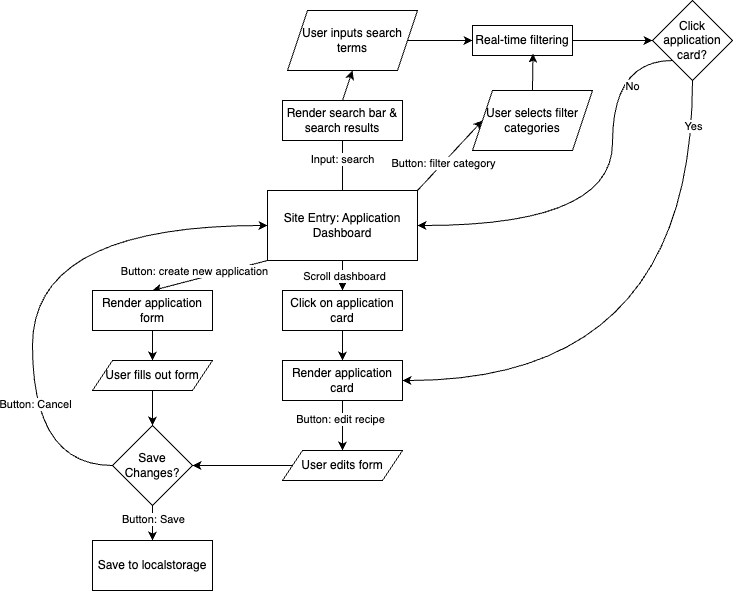

The diagram above was exported from draw.io. Its source (the exported page's mxGraphModel, read from the mxfile embedded in the PNG):
<mxGraphModel dx="2130" dy="1743" grid="1" gridSize="10" guides="1" tooltips="1" connect="1" arrows="1" fold="1" page="1" pageScale="1" pageWidth="850" pageHeight="1100" background="#FFFFFF" math="0" shadow="0">
  <root>
    <mxCell id="0" />
    <mxCell id="1" parent="0" />
    <mxCell id="7" style="edgeStyle=none;html=1;exitX=0;exitY=1;exitDx=0;exitDy=0;entryX=0.5;entryY=0;entryDx=0;entryDy=0;" parent="1" source="3" target="4" edge="1">
      <mxGeometry relative="1" as="geometry" />
    </mxCell>
    <mxCell id="8" value="Button: create new application" style="edgeLabel;html=1;align=center;verticalAlign=middle;resizable=0;points=[];" parent="7" vertex="1" connectable="0">
      <mxGeometry x="-0.2658" y="-3" relative="1" as="geometry">
        <mxPoint x="-32" y="2" as="offset" />
      </mxGeometry>
    </mxCell>
    <mxCell id="13" style="edgeStyle=none;html=1;exitX=0.5;exitY=1;exitDx=0;exitDy=0;entryX=0.5;entryY=0;entryDx=0;entryDy=0;" parent="1" source="3" target="11" edge="1">
      <mxGeometry relative="1" as="geometry" />
    </mxCell>
    <mxCell id="14" value="Scroll dashboard" style="edgeLabel;html=1;align=center;verticalAlign=middle;resizable=0;points=[];" parent="13" vertex="1" connectable="0">
      <mxGeometry y="1" relative="1" as="geometry">
        <mxPoint as="offset" />
      </mxGeometry>
    </mxCell>
    <mxCell id="21" style="edgeStyle=none;html=1;entryX=0.5;entryY=0;entryDx=0;entryDy=0;exitX=0.5;exitY=0;exitDx=0;exitDy=0;" parent="1" source="3" target="17" edge="1">
      <mxGeometry relative="1" as="geometry">
        <mxPoint x="340" y="170" as="sourcePoint" />
      </mxGeometry>
    </mxCell>
    <mxCell id="22" value="Input: search" style="edgeLabel;html=1;align=center;verticalAlign=middle;resizable=0;points=[];" parent="21" vertex="1" connectable="0">
      <mxGeometry x="-0.2573" y="1" relative="1" as="geometry">
        <mxPoint as="offset" />
      </mxGeometry>
    </mxCell>
    <mxCell id="51" style="edgeStyle=none;html=1;exitX=1;exitY=0;exitDx=0;exitDy=0;entryX=0;entryY=0.5;entryDx=0;entryDy=0;" edge="1" parent="1" source="3" target="50">
      <mxGeometry relative="1" as="geometry" />
    </mxCell>
    <mxCell id="52" value="Button: filter category" style="edgeLabel;html=1;align=center;verticalAlign=middle;resizable=0;points=[];" vertex="1" connectable="0" parent="51">
      <mxGeometry x="-0.2383" y="1" relative="1" as="geometry">
        <mxPoint as="offset" />
      </mxGeometry>
    </mxCell>
    <mxCell id="3" value="Site Entry: Application Dashboard" style="rounded=0;whiteSpace=wrap;html=1;" parent="1" vertex="1">
      <mxGeometry x="145" y="100" width="150" height="70" as="geometry" />
    </mxCell>
    <mxCell id="9" style="edgeStyle=none;html=1;exitX=0.5;exitY=1;exitDx=0;exitDy=0;entryX=0.5;entryY=0;entryDx=0;entryDy=0;" parent="1" source="4" target="5" edge="1">
      <mxGeometry relative="1" as="geometry" />
    </mxCell>
    <mxCell id="4" value="Render application form" style="rounded=0;whiteSpace=wrap;html=1;" parent="1" vertex="1">
      <mxGeometry x="-30" y="200" width="120" height="40" as="geometry" />
    </mxCell>
    <mxCell id="38" style="edgeStyle=none;html=1;exitX=0.5;exitY=1;exitDx=0;exitDy=0;entryX=0.5;entryY=0;entryDx=0;entryDy=0;" parent="1" source="5" target="37" edge="1">
      <mxGeometry relative="1" as="geometry" />
    </mxCell>
    <mxCell id="5" value="User fills out form" style="shape=parallelogram;perimeter=parallelogramPerimeter;whiteSpace=wrap;html=1;fixedSize=1;" parent="1" vertex="1">
      <mxGeometry x="-30" y="270" width="120" height="30" as="geometry" />
    </mxCell>
    <mxCell id="6" value="Save to localstorage" style="rounded=0;whiteSpace=wrap;html=1;" parent="1" vertex="1">
      <mxGeometry x="-30" y="450" width="120" height="50" as="geometry" />
    </mxCell>
    <mxCell id="15" style="edgeStyle=none;html=1;exitX=0.5;exitY=1;exitDx=0;exitDy=0;entryX=0.5;entryY=0;entryDx=0;entryDy=0;" parent="1" source="11" target="12" edge="1">
      <mxGeometry relative="1" as="geometry" />
    </mxCell>
    <mxCell id="11" value="Click&lt;span style=&quot;background-color: transparent;&quot;&gt;&amp;nbsp;on application card&lt;/span&gt;" style="rounded=0;whiteSpace=wrap;html=1;" parent="1" vertex="1">
      <mxGeometry x="160" y="200" width="120" height="40" as="geometry" />
    </mxCell>
    <mxCell id="27" style="edgeStyle=none;html=1;exitX=0.5;exitY=1;exitDx=0;exitDy=0;entryX=0.5;entryY=0;entryDx=0;entryDy=0;" parent="1" source="12" target="26" edge="1">
      <mxGeometry relative="1" as="geometry" />
    </mxCell>
    <mxCell id="29" value="Button: edit recipe" style="edgeLabel;html=1;align=center;verticalAlign=middle;resizable=0;points=[];" parent="27" vertex="1" connectable="0">
      <mxGeometry x="-0.2667" y="-3" relative="1" as="geometry">
        <mxPoint as="offset" />
      </mxGeometry>
    </mxCell>
    <mxCell id="12" value="Render application card" style="rounded=0;whiteSpace=wrap;html=1;" parent="1" vertex="1">
      <mxGeometry x="160" y="270" width="120" height="40" as="geometry" />
    </mxCell>
    <mxCell id="55" style="edgeStyle=none;html=1;exitX=0.5;exitY=0;exitDx=0;exitDy=0;entryX=0.5;entryY=1;entryDx=0;entryDy=0;" edge="1" parent="1" source="17" target="19">
      <mxGeometry relative="1" as="geometry" />
    </mxCell>
    <mxCell id="17" value="Render search bar &amp;amp; search results" style="rounded=0;whiteSpace=wrap;html=1;" parent="1" vertex="1">
      <mxGeometry x="160" y="10" width="120" height="40" as="geometry" />
    </mxCell>
    <mxCell id="56" style="edgeStyle=none;html=1;exitX=1;exitY=0.5;exitDx=0;exitDy=0;entryX=0;entryY=0.5;entryDx=0;entryDy=0;" edge="1" parent="1" source="19" target="53">
      <mxGeometry relative="1" as="geometry" />
    </mxCell>
    <mxCell id="19" value="User inputs search terms" style="shape=parallelogram;perimeter=parallelogramPerimeter;whiteSpace=wrap;html=1;fixedSize=1;" parent="1" vertex="1">
      <mxGeometry x="165" y="-80" width="130" height="60" as="geometry" />
    </mxCell>
    <mxCell id="39" style="edgeStyle=none;html=1;exitX=0;exitY=0.5;exitDx=0;exitDy=0;entryX=1;entryY=0.5;entryDx=0;entryDy=0;" parent="1" source="26" target="37" edge="1">
      <mxGeometry relative="1" as="geometry" />
    </mxCell>
    <mxCell id="26" value="User edits form" style="shape=parallelogram;perimeter=parallelogramPerimeter;whiteSpace=wrap;html=1;fixedSize=1;" parent="1" vertex="1">
      <mxGeometry x="160" y="360" width="120" height="30" as="geometry" />
    </mxCell>
    <mxCell id="40" style="edgeStyle=none;html=1;exitX=0.5;exitY=1;exitDx=0;exitDy=0;entryX=0.5;entryY=0;entryDx=0;entryDy=0;" parent="1" source="37" target="6" edge="1">
      <mxGeometry relative="1" as="geometry" />
    </mxCell>
    <mxCell id="41" value="Button: Save" style="edgeLabel;html=1;align=center;verticalAlign=middle;resizable=0;points=[];" parent="40" vertex="1" connectable="0">
      <mxGeometry x="-0.2571" relative="1" as="geometry">
        <mxPoint as="offset" />
      </mxGeometry>
    </mxCell>
    <mxCell id="42" style="edgeStyle=orthogonalEdgeStyle;html=1;exitX=0;exitY=0.5;exitDx=0;exitDy=0;entryX=0;entryY=0.5;entryDx=0;entryDy=0;curved=1;" parent="1" source="37" target="3" edge="1">
      <mxGeometry relative="1" as="geometry">
        <Array as="points">
          <mxPoint x="-90" y="375" />
          <mxPoint x="-90" y="135" />
        </Array>
      </mxGeometry>
    </mxCell>
    <mxCell id="43" value="Button: Cancel" style="edgeLabel;html=1;align=center;verticalAlign=middle;resizable=0;points=[];" parent="42" vertex="1" connectable="0">
      <mxGeometry x="-0.4883" y="-2" relative="1" as="geometry">
        <mxPoint as="offset" />
      </mxGeometry>
    </mxCell>
    <mxCell id="37" value="Save Changes?" style="rhombus;whiteSpace=wrap;html=1;" parent="1" vertex="1">
      <mxGeometry x="-10" y="335" width="80" height="80" as="geometry" />
    </mxCell>
    <mxCell id="64" style="edgeStyle=orthogonalEdgeStyle;curved=1;html=1;exitX=0;exitY=1;exitDx=0;exitDy=0;entryX=1;entryY=0.5;entryDx=0;entryDy=0;" edge="1" parent="1" source="44" target="3">
      <mxGeometry relative="1" as="geometry">
        <Array as="points">
          <mxPoint x="490" y="-30" />
          <mxPoint x="490" y="135" />
        </Array>
      </mxGeometry>
    </mxCell>
    <mxCell id="65" value="No" style="edgeLabel;html=1;align=center;verticalAlign=middle;resizable=0;points=[];" vertex="1" connectable="0" parent="64">
      <mxGeometry x="-0.598" y="19" relative="1" as="geometry">
        <mxPoint as="offset" />
      </mxGeometry>
    </mxCell>
    <mxCell id="66" style="edgeStyle=orthogonalEdgeStyle;curved=1;html=1;exitX=0.5;exitY=1;exitDx=0;exitDy=0;entryX=1;entryY=0.5;entryDx=0;entryDy=0;" edge="1" parent="1" source="44" target="12">
      <mxGeometry relative="1" as="geometry" />
    </mxCell>
    <mxCell id="67" value="Yes" style="edgeLabel;html=1;align=center;verticalAlign=middle;resizable=0;points=[];" vertex="1" connectable="0" parent="66">
      <mxGeometry x="-0.8446" relative="1" as="geometry">
        <mxPoint as="offset" />
      </mxGeometry>
    </mxCell>
    <mxCell id="44" value="Click application card?" style="rhombus;whiteSpace=wrap;html=1;" parent="1" vertex="1">
      <mxGeometry x="530" y="-90" width="80" height="80" as="geometry" />
    </mxCell>
    <mxCell id="50" value="User selects filter categories" style="shape=parallelogram;perimeter=parallelogramPerimeter;whiteSpace=wrap;html=1;fixedSize=1;" vertex="1" parent="1">
      <mxGeometry x="350" width="120" height="60" as="geometry" />
    </mxCell>
    <mxCell id="58" style="edgeStyle=none;html=1;exitX=1;exitY=0.5;exitDx=0;exitDy=0;entryX=0;entryY=0.5;entryDx=0;entryDy=0;" edge="1" parent="1" source="53" target="44">
      <mxGeometry relative="1" as="geometry" />
    </mxCell>
    <mxCell id="53" value="Real-time filtering" style="rounded=0;whiteSpace=wrap;html=1;" vertex="1" parent="1">
      <mxGeometry x="350" y="-65" width="100" height="30" as="geometry" />
    </mxCell>
    <mxCell id="57" style="edgeStyle=none;html=1;exitX=0.5;exitY=0;exitDx=0;exitDy=0;entryX=0.605;entryY=0.933;entryDx=0;entryDy=0;entryPerimeter=0;" edge="1" parent="1" source="50" target="53">
      <mxGeometry relative="1" as="geometry" />
    </mxCell>
  </root>
</mxGraphModel>